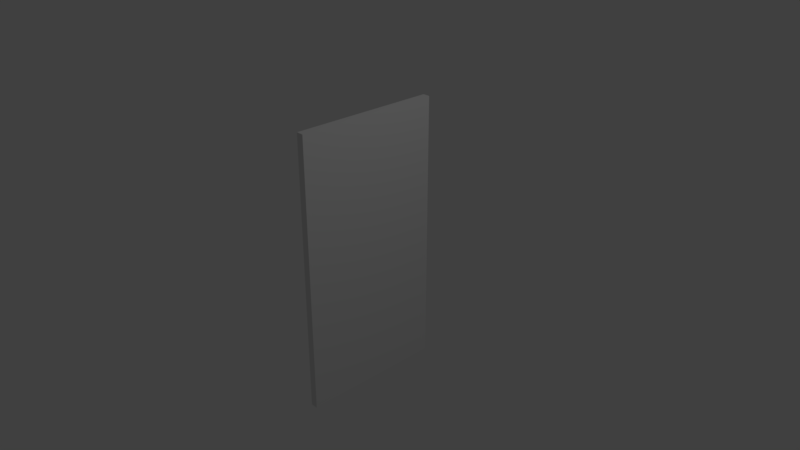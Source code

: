 # Source: NEWFront.blend  (saved by Blender 2.78.0; exported with 4.5.12 LTS)
import bpy
from mathutils import Matrix  # noqa: F401  (used for matrix-valued properties, if any)

bpy.ops.wm.read_factory_settings(use_empty=True)
scene = bpy.context.scene
scene.name = 'Scene'

# ---- collections
col_collection_1 = bpy.data.collections.new('Collection 1'); scene.collection.children.link(col_collection_1)

# ---- materials (node trees are filled in below, after node groups)
mat_material = bpy.data.materials.new('Material')
mat_material.alpha_threshold = 0.0
mat_material.use_transparent_shadow = False
mat_material.roughness = 0.5
mat_material.line_color = (0.0, 0.0, 0.0, 1.0)

# ---- material node trees

# ---- world
world_world = bpy.data.worlds.new('World'); scene.world = world_world
world_world.color = (0.05088, 0.05088, 0.05088)
world_world.use_sun_shadow = False
world_world.sun_shadow_jitter_overblur = 0.0
world_world.cycles.sampling_method = 'MANUAL'

# ---- cameras
cam_camera = bpy.data.cameras.new('Camera')
cam_camera.clip_end = 100.0
cam_camera.lens = 35.0
cam_camera.sensor_width = 32.0
cam_camera.sensor_height = 18.0
cam_camera.ortho_scale = 7.314
cam_camera.dof.focus_distance = 0.0
cam_camera.dof.aperture_fstop = 128.0

# ---- lights
light_lamp = bpy.data.lights.new('Lamp', 'POINT')
light_lamp.transmission_factor = 0.0
light_lamp.cutoff_distance = 30.0
light_lamp.energy = 100.0
light_lamp.shadow_buffer_clip_start = 1.001
light_lamp.shadow_soft_size = 0.1
light_lamp.shadow_maximum_resolution = 0.006
light_lamp.use_absolute_resolution = True

# ---- meshes
me_cube = bpy.data.meshes.new('Cube')
me_cube.from_pydata([(1.0, 1.0, -1.0), (1.0, -1.0, -1.0), (-1.0, -1.0, -1.0), (-1.0, 1.0, -1.0), (1.0, 1.0, 1.0), (1.0, -1.0, 1.0), (-1.0, -1.0, 1.0), (-1.0, 1.0, 1.0)], [], [(0, 1, 2, 3), (4, 7, 6, 5), (0, 4, 5, 1), (1, 5, 6, 2), (2, 6, 7, 3), (4, 0, 3, 7)])
me_cube.materials.append(mat_material)
me_cube.use_remesh_preserve_volume = False
me_cube.use_remesh_preserve_attributes = False
me_cube.use_mirror_vertex_groups = False
me_cube.update()

# ---- objects
ob_cube = bpy.data.objects.new('Cube', me_cube)
ob_lamp = bpy.data.objects.new('Lamp', light_lamp)
ob_camera = bpy.data.objects.new('Camera', cam_camera)

# ---- transforms, parenting, visibility, modifiers, constraints
ob_cube.location = (0.0, 0.0, 0.0)
ob_cube.scale = (0.05, 1.0, 1.9)
ob_cube.lock_rotations_4d = False
ob_cube.empty_display_type = 'ARROWS'
ob_cube.lineart.crease_threshold = 0.0
ob_lamp.location = (4.076, 1.005, 5.904)
ob_lamp.rotation_euler = (0.6503, 0.05522, 1.866)
ob_lamp.lock_rotations_4d = False
ob_lamp.empty_display_type = 'ARROWS'
ob_lamp.color = (0.0, 0.0, 0.0, 0.0)
ob_lamp.lineart.crease_threshold = 0.0
ob_camera.location = (7.481, -6.508, 5.344)
ob_camera.rotation_euler = (1.109, 0.0, 0.8149)
ob_camera.lock_rotations_4d = False
ob_camera.empty_display_type = 'ARROWS'
ob_camera.color = (0.0, 0.0, 0.0, 0.0)
ob_camera.display_type = 'WIRE'
ob_camera.lineart.crease_threshold = 0.0

# ---- collection membership
col_collection_1.objects.link(ob_cube)
col_collection_1.objects.link(ob_lamp)
col_collection_1.objects.link(ob_camera)

# ---- scene / render settings (as saved in the file)
scene.camera = ob_camera
scene.frame_start = 1; scene.frame_end = 250; scene.frame_set(1)
scene.render.engine = 'BLENDER_EEVEE_NEXT'
scene.render.resolution_percentage = 50
scene.render.dither_intensity = 0.0
scene.cycles.use_denoising = False
scene.cycles.samples = 128
scene.cycles.sampling_pattern = 'TABULATED_SOBOL'
scene.cycles.light_sampling_threshold = 0.0
scene.cycles.use_adaptive_sampling = False
scene.cycles.use_light_tree = False
scene.cycles.blur_glossy = 0.0
scene.cycles.sample_clamp_indirect = 0.0
scene.view_settings.view_transform = 'Standard'
bpy.context.view_layer.update()
